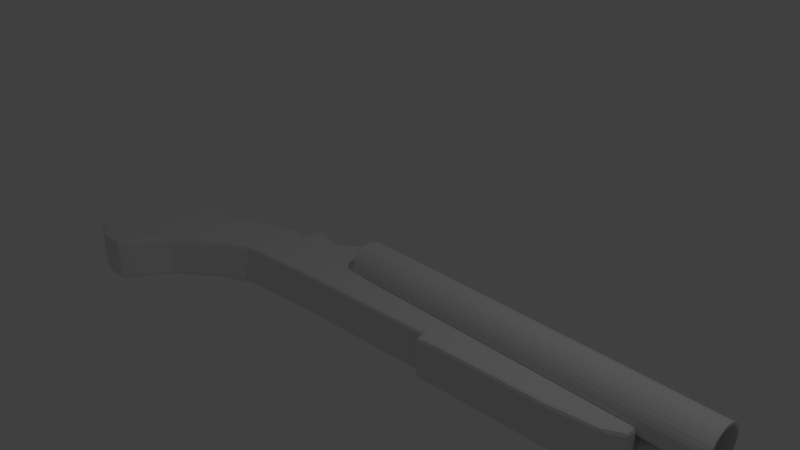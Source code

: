 # Source: VERY_BASIC_SHOTUN_.blend  (saved by Blender 2.79.0; exported with 4.5.12 LTS)
import bpy
from mathutils import Matrix  # noqa: F401  (used for matrix-valued properties, if any)

bpy.ops.wm.read_factory_settings(use_empty=True)
scene = bpy.context.scene
scene.name = 'Scene'

# ---- collections
col_collection_1 = bpy.data.collections.new('Collection 1'); scene.collection.children.link(col_collection_1)

# ---- world
world_world = bpy.data.worlds.new('World'); scene.world = world_world
world_world.color = (0.05088, 0.05088, 0.05088)
world_world.use_sun_shadow = False
world_world.sun_shadow_jitter_overblur = 0.0
world_world.cycles.sampling_method = 'MANUAL'

# ---- cameras
cam_camera = bpy.data.cameras.new('Camera')
cam_camera.clip_end = 100.0
cam_camera.lens = 35.0
cam_camera.sensor_width = 32.0
cam_camera.sensor_height = 18.0
cam_camera.ortho_scale = 7.314
cam_camera.dof.focus_distance = 0.0
cam_camera.dof.aperture_fstop = 128.0

# ---- lights
light_lamp = bpy.data.lights.new('Lamp', 'POINT')
light_lamp.transmission_factor = 0.0
light_lamp.cutoff_distance = 30.0
light_lamp.energy = 100.0
light_lamp.shadow_buffer_clip_start = 1.001
light_lamp.shadow_soft_size = 0.1
light_lamp.shadow_maximum_resolution = 0.006
light_lamp.use_absolute_resolution = True

# ---- meshes
me_cylinder_001 = bpy.data.meshes.new('Cylinder.001')
me_cylinder_001.from_pydata([(-8.198e-09, 0.3591, -4.361), (7.471e-08, 0.3591, 3.886), (0.07007, 0.3522, -4.361), (0.07007, 0.3522, 3.886), (0.1374, 0.3318, -4.361), (0.1374, 0.3318, 3.886), (0.1995, 0.2986, -4.361), (0.1995, 0.2986, 3.886), (0.254, 0.254, -4.361), (0.254, 0.254, 3.886), (0.2986, 0.1995, -4.361), (0.2986, 0.1995, 3.886), (0.3318, 0.1374, -4.361), (0.3318, 0.1374, 3.886), (0.3522, 0.07007, -4.361), (0.3522, 0.07007, 3.886), (0.3591, 4.289e-07, -4.361), (0.3591, 6.536e-08, 3.886), (0.3522, -0.07007, -4.361), (0.3522, -0.07007, 3.886), (0.3318, -0.1374, -4.361), (0.3318, -0.1374, 3.886), (0.2986, -0.1995, -4.361), (0.2986, -0.1995, 3.886), (0.254, -0.254, -4.361), (0.254, -0.254, 3.886), (0.1995, -0.2986, -4.361), (0.1995, -0.2986, 3.886), (0.1374, -0.3318, -4.361), (0.1374, -0.3318, 3.886), (0.07007, -0.3522, -4.361), (0.07007, -0.3522, 3.886), (-1.252e-07, -0.3591, -4.361), (-4.232e-08, -0.3591, 3.886), (-0.07007, -0.3522, -4.361), (-0.07007, -0.3522, 3.886), (-0.1374, -0.3318, -4.361), (-0.1374, -0.3318, 3.886), (-0.1995, -0.2986, -4.361), (-0.1995, -0.2986, 3.886), (-0.254, -0.254, -4.361), (-0.254, -0.254, 3.886), (-0.2986, -0.1995, -4.361), (-0.2986, -0.1995, 3.886), (-0.3318, -0.1374, -4.361), (-0.3318, -0.1374, 3.886), (-0.3522, -0.07007, -4.361), (-0.3522, -0.07007, 3.886), (-0.3591, 7.486e-07, -4.361), (-0.3591, 3.85e-07, 3.886), (-0.3522, 0.07007, -4.361), (-0.3522, 0.07007, 3.886), (-0.3318, 0.1374, -4.361), (-0.3318, 0.1374, 3.886), (-0.2986, 0.1995, -4.361), (-0.2986, 0.1995, 3.886), (-0.254, 0.254, -4.361), (-0.254, 0.254, 3.886), (-0.1995, 0.2986, -4.361), (-0.1995, 0.2986, 3.886), (-0.1374, 0.3318, -4.361), (-0.1374, 0.3318, 3.886), (-0.07007, 0.3522, -4.361), (-0.07007, 0.3522, 3.886), (0.06174, 0.3104, 3.886), (9.048e-08, 0.3165, 3.886), (0.1211, 0.2924, 3.886), (0.1758, 0.2631, 3.886), (0.2238, 0.2238, 3.886), (0.2631, 0.1758, 3.886), (0.2924, 0.1211, 3.886), (0.3104, 0.06174, 3.886), (0.3165, 6.36e-08, 3.886), (0.3104, -0.06174, 3.886), (0.2924, -0.1211, 3.886), (0.2631, -0.1758, 3.886), (0.2238, -0.2238, 3.886), (0.1758, -0.2631, 3.886), (0.1211, -0.2924, 3.886), (0.06174, -0.3104, 3.886), (-3.405e-08, -0.3165, 3.886), (-0.06174, -0.3104, 3.886), (-0.1211, -0.2924, 3.886), (-0.1758, -0.2631, 3.886), (-0.2238, -0.2238, 3.886), (-0.2631, -0.1758, 3.886), (-0.2924, -0.1211, 3.886), (-0.3104, -0.06174, 3.886), (-0.3165, 3.667e-07, 3.886), (-0.3104, 0.06174, 3.886), (-0.2924, 0.1211, 3.886), (-0.2631, 0.1758, 3.886), (-0.2238, 0.2238, 3.886), (-0.1758, 0.2631, 3.886), (-0.1211, 0.2924, 3.886), (-0.06174, 0.3104, 3.886), (0.06174, 0.3104, -3.107), (-2.272e-08, 0.3165, -3.107), (0.1211, 0.2924, -3.107), (0.1758, 0.2631, -3.107), (0.2238, 0.2238, -3.107), (0.2631, 0.1758, -3.107), (0.2924, 0.1211, -3.107), (0.3104, 0.06174, -3.107), (0.3165, 3.7e-07, -3.107), (0.3104, -0.06174, -3.107), (0.2924, -0.1211, -3.107), (0.2631, -0.1758, -3.107), (0.2238, -0.2238, -3.107), (0.1758, -0.2631, -3.107), (0.1211, -0.2924, -3.107), (0.06174, -0.3104, -3.107), (-1.473e-07, -0.3165, -3.107), (-0.06174, -0.3104, -3.107), (-0.1211, -0.2924, -3.107), (-0.1758, -0.2631, -3.107), (-0.2238, -0.2238, -3.107), (-0.2631, -0.1758, -3.107), (-0.2924, -0.1211, -3.107), (-0.3104, -0.06174, -3.107), (-0.3165, 6.731e-07, -3.107), (-0.3104, 0.06174, -3.107), (-0.2924, 0.1211, -3.107), (-0.2631, 0.1758, -3.107), (-0.2238, 0.2238, -3.107), (-0.1758, 0.2631, -3.107), (-0.1211, 0.2924, -3.107), (-0.06174, 0.3104, -3.107)], [], [(0, 1, 3, 2), (2, 3, 5, 4), (4, 5, 7, 6), (6, 7, 9, 8), (8, 9, 11, 10), (10, 11, 13, 12), (12, 13, 15, 14), (14, 15, 17, 16), (16, 17, 19, 18), (18, 19, 21, 20), (20, 21, 23, 22), (22, 23, 25, 24), (24, 25, 27, 26), (26, 27, 29, 28), (28, 29, 31, 30), (30, 31, 33, 32), (32, 33, 35, 34), (34, 35, 37, 36), (36, 37, 39, 38), (38, 39, 41, 40), (40, 41, 43, 42), (42, 43, 45, 44), (44, 45, 47, 46), (46, 47, 49, 48), (48, 49, 51, 50), (50, 51, 53, 52), (52, 53, 55, 54), (54, 55, 57, 56), (56, 57, 59, 58), (58, 59, 61, 60), (61, 59, 93, 94), (60, 61, 63, 62), (62, 63, 1, 0), (0, 2, 4, 6, 8, 10, 12, 14, 16, 18, 20, 22, 24, 26, 28, 30, 32, 34, 36, 38, 40, 42, 44, 46, 48, 50, 52, 54, 56, 58, 60, 62), (74, 73, 105, 106), (63, 61, 94, 95), (45, 43, 85, 86), (57, 55, 91, 92), (51, 49, 88, 89), (41, 39, 83, 84), (35, 33, 80, 81), (47, 45, 86, 87), (29, 27, 77, 78), (19, 17, 72, 73), (31, 29, 78, 79), (13, 11, 69, 70), (25, 23, 75, 76), (15, 13, 70, 71), (9, 7, 67, 68), (3, 1, 65, 64), (1, 63, 95, 65), (59, 57, 92, 93), (53, 51, 89, 90), (49, 47, 87, 88), (43, 41, 84, 85), (55, 53, 90, 91), (37, 35, 81, 82), (27, 25, 76, 77), (39, 37, 82, 83), (21, 19, 73, 74), (33, 31, 79, 80), (11, 9, 68, 69), (23, 21, 74, 75), (5, 3, 64, 66), (17, 15, 71, 72), (7, 5, 66, 67), (96, 97, 127, 126, 125, 124, 123, 122, 121, 120, 119, 118, 117, 116, 115, 114, 113, 112, 111, 110, 109, 108, 107, 106, 105, 104, 103, 102, 101, 100, 99, 98), (92, 91, 123, 124), (83, 82, 114, 115), (68, 67, 99, 100), (77, 76, 108, 109), (65, 95, 127, 97), (87, 86, 118, 119), (78, 77, 109, 110), (81, 80, 112, 113), (72, 71, 103, 104), (91, 90, 122, 123), (82, 81, 113, 114), (85, 84, 116, 117), (76, 75, 107, 108), (67, 66, 98, 99), (95, 94, 126, 127), (86, 85, 117, 118), (80, 79, 111, 112), (71, 70, 102, 103), (89, 88, 120, 121), (64, 65, 97, 96), (90, 89, 121, 122), (93, 92, 124, 125), (75, 74, 106, 107), (66, 64, 96, 98), (84, 83, 115, 116), (69, 68, 100, 101), (94, 93, 125, 126), (70, 69, 101, 102), (88, 87, 119, 120), (79, 78, 110, 111), (73, 72, 104, 105)])
me_cylinder_001.use_remesh_preserve_volume = False
me_cylinder_001.use_remesh_preserve_attributes = False
me_cylinder_001.use_mirror_vertex_groups = False
me_cylinder_001.update()
me_cylinder = bpy.data.meshes.new('Cylinder')
me_cylinder.from_pydata([(-8.198e-09, 0.3591, -4.361), (7.471e-08, 0.3591, 3.886), (0.07007, 0.3522, -4.361), (0.07007, 0.3522, 3.886), (0.1374, 0.3318, -4.361), (0.1374, 0.3318, 3.886), (0.1995, 0.2986, -4.361), (0.1995, 0.2986, 3.886), (0.254, 0.254, -4.361), (0.254, 0.254, 3.886), (0.2986, 0.1995, -4.361), (0.2986, 0.1995, 3.886), (0.3318, 0.1374, -4.361), (0.3318, 0.1374, 3.886), (0.3522, 0.07007, -4.361), (0.3522, 0.07007, 3.886), (0.3591, 4.289e-07, -4.361), (0.3591, 6.536e-08, 3.886), (0.3522, -0.07007, -4.361), (0.3522, -0.07007, 3.886), (0.3318, -0.1374, -4.361), (0.3318, -0.1374, 3.886), (0.2986, -0.1995, -4.361), (0.2986, -0.1995, 3.886), (0.254, -0.254, -4.361), (0.254, -0.254, 3.886), (0.1995, -0.2986, -4.361), (0.1995, -0.2986, 3.886), (0.1374, -0.3318, -4.361), (0.1374, -0.3318, 3.886), (0.07007, -0.3522, -4.361), (0.07007, -0.3522, 3.886), (-1.252e-07, -0.3591, -4.361), (-4.232e-08, -0.3591, 3.886), (-0.07007, -0.3522, -4.361), (-0.07007, -0.3522, 3.886), (-0.1374, -0.3318, -4.361), (-0.1374, -0.3318, 3.886), (-0.1995, -0.2986, -4.361), (-0.1995, -0.2986, 3.886), (-0.254, -0.254, -4.361), (-0.254, -0.254, 3.886), (-0.2986, -0.1995, -4.361), (-0.2986, -0.1995, 3.886), (-0.3318, -0.1374, -4.361), (-0.3318, -0.1374, 3.886), (-0.3522, -0.07007, -4.361), (-0.3522, -0.07007, 3.886), (-0.3591, 7.486e-07, -4.361), (-0.3591, 3.85e-07, 3.886), (-0.3522, 0.07007, -4.361), (-0.3522, 0.07007, 3.886), (-0.3318, 0.1374, -4.361), (-0.3318, 0.1374, 3.886), (-0.2986, 0.1995, -4.361), (-0.2986, 0.1995, 3.886), (-0.254, 0.254, -4.361), (-0.254, 0.254, 3.886), (-0.1995, 0.2986, -4.361), (-0.1995, 0.2986, 3.886), (-0.1374, 0.3318, -4.361), (-0.1374, 0.3318, 3.886), (-0.07007, 0.3522, -4.361), (-0.07007, 0.3522, 3.886), (0.06174, 0.3104, 3.886), (9.048e-08, 0.3165, 3.886), (0.1211, 0.2924, 3.886), (0.1758, 0.2631, 3.886), (0.2238, 0.2238, 3.886), (0.2631, 0.1758, 3.886), (0.2924, 0.1211, 3.886), (0.3104, 0.06174, 3.886), (0.3165, 6.36e-08, 3.886), (0.3104, -0.06174, 3.886), (0.2924, -0.1211, 3.886), (0.2631, -0.1758, 3.886), (0.2238, -0.2238, 3.886), (0.1758, -0.2631, 3.886), (0.1211, -0.2924, 3.886), (0.06174, -0.3104, 3.886), (-3.405e-08, -0.3165, 3.886), (-0.06174, -0.3104, 3.886), (-0.1211, -0.2924, 3.886), (-0.1758, -0.2631, 3.886), (-0.2238, -0.2238, 3.886), (-0.2631, -0.1758, 3.886), (-0.2924, -0.1211, 3.886), (-0.3104, -0.06174, 3.886), (-0.3165, 3.667e-07, 3.886), (-0.3104, 0.06174, 3.886), (-0.2924, 0.1211, 3.886), (-0.2631, 0.1758, 3.886), (-0.2238, 0.2238, 3.886), (-0.1758, 0.2631, 3.886), (-0.1211, 0.2924, 3.886), (-0.06174, 0.3104, 3.886), (0.06174, 0.3104, -3.107), (-2.272e-08, 0.3165, -3.107), (0.1211, 0.2924, -3.107), (0.1758, 0.2631, -3.107), (0.2238, 0.2238, -3.107), (0.2631, 0.1758, -3.107), (0.2924, 0.1211, -3.107), (0.3104, 0.06174, -3.107), (0.3165, 3.7e-07, -3.107), (0.3104, -0.06174, -3.107), (0.2924, -0.1211, -3.107), (0.2631, -0.1758, -3.107), (0.2238, -0.2238, -3.107), (0.1758, -0.2631, -3.107), (0.1211, -0.2924, -3.107), (0.06174, -0.3104, -3.107), (-1.473e-07, -0.3165, -3.107), (-0.06174, -0.3104, -3.107), (-0.1211, -0.2924, -3.107), (-0.1758, -0.2631, -3.107), (-0.2238, -0.2238, -3.107), (-0.2631, -0.1758, -3.107), (-0.2924, -0.1211, -3.107), (-0.3104, -0.06174, -3.107), (-0.3165, 6.731e-07, -3.107), (-0.3104, 0.06174, -3.107), (-0.2924, 0.1211, -3.107), (-0.2631, 0.1758, -3.107), (-0.2238, 0.2238, -3.107), (-0.1758, 0.2631, -3.107), (-0.1211, 0.2924, -3.107), (-0.06174, 0.3104, -3.107)], [], [(0, 1, 3, 2), (2, 3, 5, 4), (4, 5, 7, 6), (6, 7, 9, 8), (8, 9, 11, 10), (10, 11, 13, 12), (12, 13, 15, 14), (14, 15, 17, 16), (16, 17, 19, 18), (18, 19, 21, 20), (20, 21, 23, 22), (22, 23, 25, 24), (24, 25, 27, 26), (26, 27, 29, 28), (28, 29, 31, 30), (30, 31, 33, 32), (32, 33, 35, 34), (34, 35, 37, 36), (36, 37, 39, 38), (38, 39, 41, 40), (40, 41, 43, 42), (42, 43, 45, 44), (44, 45, 47, 46), (46, 47, 49, 48), (48, 49, 51, 50), (50, 51, 53, 52), (52, 53, 55, 54), (54, 55, 57, 56), (56, 57, 59, 58), (58, 59, 61, 60), (61, 59, 93, 94), (60, 61, 63, 62), (62, 63, 1, 0), (0, 2, 4, 6, 8, 10, 12, 14, 16, 18, 20, 22, 24, 26, 28, 30, 32, 34, 36, 38, 40, 42, 44, 46, 48, 50, 52, 54, 56, 58, 60, 62), (74, 73, 105, 106), (63, 61, 94, 95), (45, 43, 85, 86), (57, 55, 91, 92), (51, 49, 88, 89), (41, 39, 83, 84), (35, 33, 80, 81), (47, 45, 86, 87), (29, 27, 77, 78), (19, 17, 72, 73), (31, 29, 78, 79), (13, 11, 69, 70), (25, 23, 75, 76), (15, 13, 70, 71), (9, 7, 67, 68), (3, 1, 65, 64), (1, 63, 95, 65), (59, 57, 92, 93), (53, 51, 89, 90), (49, 47, 87, 88), (43, 41, 84, 85), (55, 53, 90, 91), (37, 35, 81, 82), (27, 25, 76, 77), (39, 37, 82, 83), (21, 19, 73, 74), (33, 31, 79, 80), (11, 9, 68, 69), (23, 21, 74, 75), (5, 3, 64, 66), (17, 15, 71, 72), (7, 5, 66, 67), (96, 97, 127, 126, 125, 124, 123, 122, 121, 120, 119, 118, 117, 116, 115, 114, 113, 112, 111, 110, 109, 108, 107, 106, 105, 104, 103, 102, 101, 100, 99, 98), (92, 91, 123, 124), (83, 82, 114, 115), (68, 67, 99, 100), (77, 76, 108, 109), (65, 95, 127, 97), (87, 86, 118, 119), (78, 77, 109, 110), (81, 80, 112, 113), (72, 71, 103, 104), (91, 90, 122, 123), (82, 81, 113, 114), (85, 84, 116, 117), (76, 75, 107, 108), (67, 66, 98, 99), (95, 94, 126, 127), (86, 85, 117, 118), (80, 79, 111, 112), (71, 70, 102, 103), (89, 88, 120, 121), (64, 65, 97, 96), (90, 89, 121, 122), (93, 92, 124, 125), (75, 74, 106, 107), (66, 64, 96, 98), (84, 83, 115, 116), (69, 68, 100, 101), (94, 93, 125, 126), (70, 69, 101, 102), (88, 87, 119, 120), (79, 78, 110, 111), (73, 72, 104, 105)])
me_cylinder.use_remesh_preserve_volume = False
me_cylinder.use_remesh_preserve_attributes = False
me_cylinder.use_mirror_vertex_groups = False
me_cylinder.update()
me_plane = bpy.data.meshes.new('Plane')
me_plane.from_pydata([(3.78, 0.06751, 0.0), (2.822, -0.3645, 0.0), (3.51, -0.27, 0.0), (3.78, -0.1215, 0.0), (1.107, -0.4591, 0.0), (0.8776, -0.4996, 0.0), (0.8776, -0.3645, 0.0), (-1.134, -0.4861, 0.0), (-2.012, -0.5671, 0.0), (-2.592, -0.6346, 0.0), (-3.092, -0.8911, 0.0), (-3.686, -1.377, 0.0), (-3.969, -1.863, 0.0), (-4.077, -2.012, 0.0), (-4.442, -2.025, 0.0), (-4.739, -1.931, 0.0), (-4.888, -1.769, 0.0), (-4.807, -1.337, 0.0), (-4.618, -0.9316, 0.0), (-4.212, -0.4456, 0.0), (-3.861, -0.2565, 0.0), (-3.213, 0.0135, 0.0), (-2.808, 0.1215, 0.0), (-2.619, 0.27, 0.0), (-2.309, 0.1755, 0.0), (-2.309, 0.3915, 0.0), (-2.282, 0.4996, 0.0), (-2.16, 0.5131, 0.0), (-1.971, 0.432, 0.0), (-1.701, 0.4456, 0.0), (-1.418, 0.6886, 0.0), (-0.6751, 0.6886, 0.0), (-0.8236, 0.4861, 0.0), (-0.8101, 0.216, 0.0), (-0.6076, 0.05401, 0.0), (3.78, 0.06751, 0.638), (2.822, -0.3645, 0.638), (3.51, -0.27, 0.638), (3.78, -0.1215, 0.638), (1.107, -0.4591, 0.638), (0.8776, -0.4996, 0.638), (0.8776, -0.3645, 0.638), (-1.134, -0.4861, 0.638), (-2.012, -0.5671, 0.638), (-2.592, -0.6346, 0.638), (-3.092, -0.8911, 0.638), (-3.686, -1.377, 0.638), (-3.969, -1.863, 0.638), (-4.077, -2.012, 0.638), (-4.442, -2.025, 0.638), (-4.739, -1.931, 0.638), (-4.888, -1.769, 0.638), (-4.807, -1.337, 0.638), (-4.618, -0.9316, 0.638), (-4.212, -0.4456, 0.638), (-3.861, -0.2565, 0.638), (-3.213, 0.0135, 0.638), (-2.808, 0.1215, 0.638), (-2.619, 0.27, 0.638), (-2.309, 0.1755, 0.638), (-2.309, 0.3915, 0.638), (-2.282, 0.4996, 0.638), (-2.16, 0.5131, 0.638), (-1.971, 0.432, 0.638), (-1.701, 0.4456, 0.638), (-1.418, 0.6886, 0.638), (-0.6751, 0.6886, 0.638), (-0.8236, 0.4861, 0.638), (-0.8101, 0.216, 0.638), (-0.6076, 0.05401, 0.638)], [], [(4, 5, 6, 7, 8, 9, 10, 11, 12, 13, 14, 15, 16, 17, 18, 19, 20, 21, 22, 23, 24, 25, 26, 27, 28, 29, 30, 31, 32, 33, 34, 0, 3, 2, 1), (39, 36, 37, 38, 35, 69, 68, 67, 66, 65, 64, 63, 62, 61, 60, 59, 58, 57, 56, 55, 54, 53, 52, 51, 50, 49, 48, 47, 46, 45, 44, 43, 42, 41, 40), (2, 3, 38, 37), (13, 12, 47, 48), (32, 31, 66, 67), (23, 22, 57, 58), (14, 13, 48, 49), (17, 16, 51, 52), (8, 7, 42, 43), (27, 26, 61, 62), (18, 17, 52, 53), (1, 2, 37, 36), (21, 20, 55, 56), (12, 11, 46, 47), (31, 30, 65, 66), (22, 21, 56, 57), (25, 24, 59, 60), (16, 15, 50, 51), (7, 6, 41, 42), (5, 4, 39, 40), (0, 34, 69, 35), (26, 25, 60, 61), (29, 28, 63, 64), (20, 19, 54, 55), (11, 10, 45, 46), (4, 1, 36, 39), (3, 0, 35, 38), (30, 29, 64, 65), (33, 32, 67, 68), (15, 14, 49, 50), (6, 5, 40, 41), (24, 23, 58, 59), (9, 8, 43, 44), (34, 33, 68, 69), (10, 9, 44, 45), (28, 27, 62, 63), (19, 18, 53, 54)])
me_plane.use_remesh_preserve_volume = False
me_plane.use_remesh_preserve_attributes = False
me_plane.use_mirror_vertex_groups = False
me_plane.update()

# ---- objects
ob_cylinder_001 = bpy.data.objects.new('Cylinder.001', me_cylinder_001)
ob_cylinder = bpy.data.objects.new('Cylinder', me_cylinder)
ob_plane = bpy.data.objects.new('Plane', me_plane)
ob_lamp = bpy.data.objects.new('Lamp', light_lamp)
ob_camera = bpy.data.objects.new('Camera', cam_camera)

# ---- transforms, parenting, visibility, modifiers, constraints
ob_cylinder_001.location = (2.007, 0.8129, -1.418)
ob_cylinder_001.rotation_euler = (-1.571, 0.394, 4.712)
ob_cylinder_001.scale = (0.8767, 0.8767, 0.6724)
ob_cylinder_001.lineart.crease_threshold = 0.0
ob_cylinder.location = (2.007, 0.8129, -0.7956)
ob_cylinder.rotation_euler = (-1.571, 0.394, 4.712)
ob_cylinder.scale = (0.8767, 0.8767, 0.6724)
ob_cylinder.lineart.crease_threshold = 0.0
ob_plane.location = (0.0, 0.4726, -1.477)
ob_plane.lineart.crease_threshold = 0.0
_m = ob_plane.modifiers.new('Bevel', 'BEVEL')
_m.width = 0.242
_m.width_pct = 0.242
_m.segments = 2
_m.limit_method = 'NONE'
_m.profile = 0.5585
_m.spread = 0.0
ob_lamp.location = (4.076, 1.005, 5.904)
ob_lamp.rotation_euler = (0.6503, 0.05522, 1.866)
ob_lamp.lock_rotations_4d = False
ob_lamp.empty_display_type = 'ARROWS'
ob_lamp.color = (0.0, 0.0, 0.0, 0.0)
ob_lamp.lineart.crease_threshold = 0.0
ob_camera.location = (7.481, -6.508, 5.344)
ob_camera.rotation_euler = (1.109, 0.0, 0.8149)
ob_camera.lock_rotations_4d = False
ob_camera.empty_display_type = 'ARROWS'
ob_camera.color = (0.0, 0.0, 0.0, 0.0)
ob_camera.display_type = 'WIRE'
ob_camera.lineart.crease_threshold = 0.0

# ---- collection membership
col_collection_1.objects.link(ob_cylinder_001)
col_collection_1.objects.link(ob_cylinder)
col_collection_1.objects.link(ob_plane)
col_collection_1.objects.link(ob_lamp)
col_collection_1.objects.link(ob_camera)

# ---- scene / render settings (as saved in the file)
scene.camera = ob_camera
scene.frame_start = 1; scene.frame_end = 250; scene.frame_set(1)
scene.render.engine = 'BLENDER_EEVEE_NEXT'
scene.render.resolution_percentage = 50
scene.render.dither_intensity = 0.0
scene.cycles.use_denoising = False
scene.cycles.samples = 128
scene.cycles.sampling_pattern = 'TABULATED_SOBOL'
scene.cycles.use_adaptive_sampling = False
scene.cycles.use_light_tree = False
scene.cycles.blur_glossy = 0.0
scene.cycles.sample_clamp_indirect = 0.0
scene.view_settings.view_transform = 'Standard'
bpy.context.view_layer.update()

